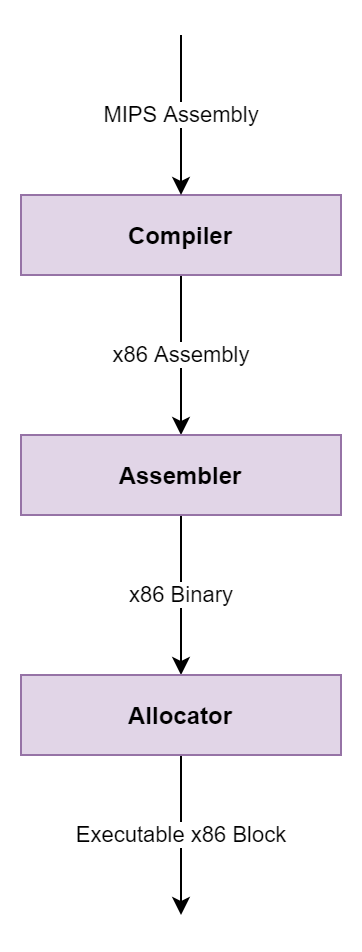

The diagram above was exported from draw.io. Its source (the exported page's mxGraphModel, read from the mxfile embedded in the PNG):
<mxGraphModel dx="1422" dy="822" grid="1" gridSize="10" guides="1" tooltips="1" connect="1" arrows="1" fold="1" page="1" pageScale="1" pageWidth="827" pageHeight="1169" math="0" shadow="0">
  <root>
    <mxCell id="0" />
    <mxCell id="1" parent="0" />
    <mxCell id="Rd6qX9N7s_nffGay9HVX-21" value="x86 Assembly" style="edgeStyle=orthogonalEdgeStyle;rounded=0;orthogonalLoop=1;jettySize=auto;html=1;exitX=0.5;exitY=1;exitDx=0;exitDy=0;entryX=0.5;entryY=0;entryDx=0;entryDy=0;" edge="1" parent="1" source="Rd6qX9N7s_nffGay9HVX-12" target="Rd6qX9N7s_nffGay9HVX-16">
      <mxGeometry relative="1" as="geometry" />
    </mxCell>
    <mxCell id="Rd6qX9N7s_nffGay9HVX-12" value="&lt;b&gt;Compiler&lt;/b&gt;" style="rounded=0;whiteSpace=wrap;html=1;fillColor=#e1d5e7;strokeColor=#9673a6;" vertex="1" parent="1">
      <mxGeometry x="320" y="400" width="160" height="40" as="geometry" />
    </mxCell>
    <mxCell id="Rd6qX9N7s_nffGay9HVX-20" value="MIPS Assembly" style="edgeStyle=orthogonalEdgeStyle;rounded=0;orthogonalLoop=1;jettySize=auto;html=1;" edge="1" parent="1" target="Rd6qX9N7s_nffGay9HVX-12">
      <mxGeometry relative="1" as="geometry">
        <mxPoint x="400" y="320" as="sourcePoint" />
      </mxGeometry>
    </mxCell>
    <mxCell id="Rd6qX9N7s_nffGay9HVX-22" value="x86 Binary" style="edgeStyle=orthogonalEdgeStyle;rounded=0;orthogonalLoop=1;jettySize=auto;html=1;exitX=0.5;exitY=1;exitDx=0;exitDy=0;" edge="1" parent="1" source="Rd6qX9N7s_nffGay9HVX-16">
      <mxGeometry relative="1" as="geometry">
        <mxPoint x="400" y="640" as="targetPoint" />
      </mxGeometry>
    </mxCell>
    <mxCell id="Rd6qX9N7s_nffGay9HVX-16" value="&lt;b&gt;Assembler&lt;/b&gt;" style="rounded=0;whiteSpace=wrap;html=1;fillColor=#e1d5e7;strokeColor=#9673a6;" vertex="1" parent="1">
      <mxGeometry x="320" y="520" width="160" height="40" as="geometry" />
    </mxCell>
    <mxCell id="Rd6qX9N7s_nffGay9HVX-26" value="Executable x86 Block" style="edgeStyle=orthogonalEdgeStyle;rounded=0;orthogonalLoop=1;jettySize=auto;html=1;exitX=0.5;exitY=1;exitDx=0;exitDy=0;" edge="1" parent="1" source="Rd6qX9N7s_nffGay9HVX-25">
      <mxGeometry relative="1" as="geometry">
        <mxPoint x="400" y="760" as="targetPoint" />
      </mxGeometry>
    </mxCell>
    <mxCell id="Rd6qX9N7s_nffGay9HVX-25" value="&lt;b&gt;Allocator&lt;/b&gt;" style="rounded=0;whiteSpace=wrap;html=1;fillColor=#e1d5e7;strokeColor=#9673a6;" vertex="1" parent="1">
      <mxGeometry x="320" y="640" width="160" height="40" as="geometry" />
    </mxCell>
  </root>
</mxGraphModel>